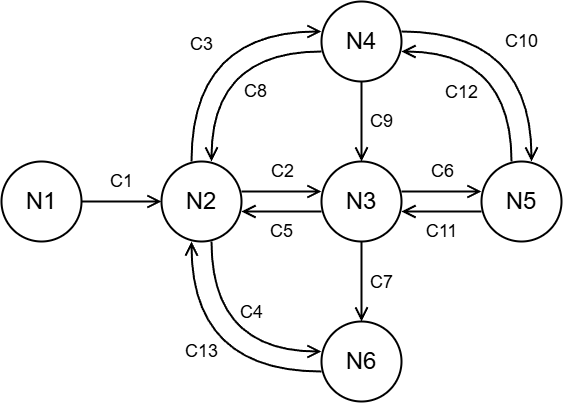

The diagram above was exported from draw.io. Its source (the exported page's mxGraphModel, read from the mxfile embedded in the PNG):
<mxGraphModel dx="798" dy="585" grid="1" gridSize="10" guides="1" tooltips="1" connect="1" arrows="1" fold="1" page="1" pageScale="1" pageWidth="827" pageHeight="1169" math="0" shadow="0">
  <root>
    <mxCell id="0" />
    <mxCell id="1" parent="0" />
    <mxCell id="2" edge="1" parent="1" source="8" style="edgeStyle=none;shape=connector;rounded=0;orthogonalLoop=1;jettySize=auto;html=1;exitX=1;exitY=0.375;exitDx=0;exitDy=0;entryX=0;entryY=0.375;entryDx=0;entryDy=0;strokeColor=default;strokeWidth=2;align=center;verticalAlign=middle;fontFamily=Helvetica;fontSize=11;fontColor=default;labelBackgroundColor=default;endArrow=open;endFill=0;endSize=10;entryPerimeter=0;exitPerimeter=0;" target="15">
      <mxGeometry relative="1" as="geometry" />
    </mxCell>
    <mxCell id="3" connectable="0" parent="2" style="edgeLabel;html=1;align=center;verticalAlign=middle;resizable=0;points=[];fontFamily=Helvetica;fontSize=18;fontColor=default;labelBackgroundColor=none;spacing=0;fillColor=none;gradientColor=none;" value="C2" vertex="1">
      <mxGeometry relative="1" x="-0.1143" y="2" as="geometry">
        <mxPoint x="5" y="-18" as="offset" />
      </mxGeometry>
    </mxCell>
    <mxCell id="4" edge="1" parent="1" source="8" style="edgeStyle=none;shape=connector;rounded=0;orthogonalLoop=1;jettySize=auto;html=1;exitX=0.625;exitY=1;exitDx=0;exitDy=0;strokeColor=default;strokeWidth=2;align=center;verticalAlign=middle;fontFamily=Helvetica;fontSize=11;fontColor=default;labelBackgroundColor=default;endArrow=open;endFill=0;endSize=10;exitPerimeter=0;curved=1;">
      <mxGeometry relative="1" as="geometry">
        <Array as="points">
          <mxPoint x="370" y="470" />
        </Array>
        <mxPoint x="480" y="470" as="targetPoint" />
      </mxGeometry>
    </mxCell>
    <mxCell id="5" connectable="0" parent="4" style="edgeLabel;html=1;align=center;verticalAlign=middle;resizable=0;points=[];fontFamily=Helvetica;fontSize=18;fontColor=default;labelBackgroundColor=none;spacing=0;fillColor=none;gradientColor=none;" value="C4" vertex="1">
      <mxGeometry relative="1" x="-0.3208" y="22" as="geometry">
        <mxPoint x="18" y="-4" as="offset" />
      </mxGeometry>
    </mxCell>
    <mxCell id="6" edge="1" parent="1" source="8" style="edgeStyle=none;shape=connector;rounded=0;orthogonalLoop=1;jettySize=auto;html=1;exitX=0.375;exitY=0;exitDx=0;exitDy=0;entryX=0;entryY=0.375;entryDx=0;entryDy=0;strokeColor=default;strokeWidth=2;align=center;verticalAlign=middle;fontFamily=Helvetica;fontSize=11;fontColor=default;labelBackgroundColor=default;endArrow=open;endFill=0;endSize=10;curved=1;exitPerimeter=0;entryPerimeter=0;" target="29">
      <mxGeometry relative="1" as="geometry">
        <Array as="points">
          <mxPoint x="350" y="150" />
        </Array>
      </mxGeometry>
    </mxCell>
    <mxCell id="7" connectable="0" parent="6" style="edgeLabel;html=1;align=center;verticalAlign=middle;resizable=0;points=[];fontFamily=Helvetica;fontSize=18;fontColor=default;labelBackgroundColor=none;spacing=0;fillColor=none;gradientColor=none;" value="C3" vertex="1">
      <mxGeometry relative="1" x="-0.3226" y="-21" as="geometry">
        <mxPoint x="-11" y="-29" as="offset" />
      </mxGeometry>
    </mxCell>
    <mxCell id="8" parent="1" style="ellipse;whiteSpace=wrap;html=1;strokeWidth=2;" value="&lt;font style=&quot;font-size: 24px;&quot;&gt;N2&lt;/font&gt;" vertex="1">
      <mxGeometry height="80" width="80" x="320" y="280" as="geometry" />
    </mxCell>
    <mxCell id="9" edge="1" parent="1" source="15" style="edgeStyle=none;shape=connector;rounded=0;orthogonalLoop=1;jettySize=auto;html=1;exitX=0;exitY=0.625;exitDx=0;exitDy=0;entryX=1;entryY=0.625;entryDx=0;entryDy=0;strokeColor=default;strokeWidth=2;align=center;verticalAlign=middle;fontFamily=Helvetica;fontSize=11;fontColor=default;labelBackgroundColor=default;endArrow=open;endFill=0;endSize=10;exitPerimeter=0;entryPerimeter=0;" target="8">
      <mxGeometry relative="1" as="geometry" />
    </mxCell>
    <mxCell id="10" connectable="0" parent="9" style="edgeLabel;html=1;align=center;verticalAlign=middle;resizable=0;points=[];fontFamily=Helvetica;fontSize=18;fontColor=default;labelBackgroundColor=none;spacing=0;fillColor=none;gradientColor=none;" value="C5" vertex="1">
      <mxGeometry relative="1" x="-0.0607" y="2" as="geometry">
        <mxPoint x="-3" y="18" as="offset" />
      </mxGeometry>
    </mxCell>
    <mxCell id="11" edge="1" parent="1" source="15" style="edgeStyle=none;shape=connector;rounded=0;orthogonalLoop=1;jettySize=auto;html=1;exitX=1;exitY=0.375;exitDx=0;exitDy=0;strokeColor=default;strokeWidth=2;align=center;verticalAlign=middle;fontFamily=Helvetica;fontSize=11;fontColor=default;labelBackgroundColor=default;endArrow=open;endFill=0;endSize=10;entryX=0;entryY=0.375;entryDx=0;entryDy=0;entryPerimeter=0;exitPerimeter=0;" target="23">
      <mxGeometry relative="1" as="geometry" />
    </mxCell>
    <mxCell id="12" connectable="0" parent="11" style="edgeLabel;html=1;align=center;verticalAlign=middle;resizable=0;points=[];fontFamily=Helvetica;fontSize=18;fontColor=default;labelBackgroundColor=none;spacing=0;fillColor=none;gradientColor=none;" value="C6" vertex="1">
      <mxGeometry relative="1" x="-0.1393" y="2" as="geometry">
        <mxPoint x="6" y="-18" as="offset" />
      </mxGeometry>
    </mxCell>
    <mxCell id="13" edge="1" parent="1" source="15" style="edgeStyle=none;shape=connector;rounded=0;orthogonalLoop=1;jettySize=auto;html=1;exitX=0.5;exitY=1;exitDx=0;exitDy=0;entryX=0.5;entryY=0;entryDx=0;entryDy=0;strokeColor=default;strokeWidth=2;align=center;verticalAlign=middle;fontFamily=Helvetica;fontSize=11;fontColor=default;labelBackgroundColor=default;endArrow=open;endFill=0;endSize=10;" target="18">
      <mxGeometry relative="1" as="geometry" />
    </mxCell>
    <mxCell id="14" connectable="0" parent="13" style="edgeLabel;html=1;align=center;verticalAlign=middle;resizable=0;points=[];fontFamily=Helvetica;fontSize=18;fontColor=default;labelBackgroundColor=none;spacing=0;fillColor=none;gradientColor=none;" value="C7" vertex="1">
      <mxGeometry relative="1" x="-0.1321" as="geometry">
        <mxPoint x="20" y="6" as="offset" />
      </mxGeometry>
    </mxCell>
    <mxCell id="15" parent="1" style="ellipse;whiteSpace=wrap;html=1;strokeWidth=2;" value="&lt;font style=&quot;font-size: 24px;&quot;&gt;N3&lt;/font&gt;" vertex="1">
      <mxGeometry height="80" width="80" x="480" y="280" as="geometry" />
    </mxCell>
    <mxCell id="16" edge="1" parent="1" source="18" style="edgeStyle=none;shape=connector;rounded=0;orthogonalLoop=1;jettySize=auto;html=1;exitX=0;exitY=0.625;exitDx=0;exitDy=0;entryX=0.375;entryY=1;entryDx=0;entryDy=0;strokeColor=default;strokeWidth=2;align=center;verticalAlign=middle;fontFamily=Helvetica;fontSize=11;fontColor=default;labelBackgroundColor=default;endArrow=open;endFill=0;endSize=10;entryPerimeter=0;exitPerimeter=0;curved=1;" target="8">
      <mxGeometry relative="1" as="geometry">
        <Array as="points">
          <mxPoint x="350" y="490" />
        </Array>
      </mxGeometry>
    </mxCell>
    <mxCell id="17" connectable="0" parent="16" style="edgeLabel;html=1;align=center;verticalAlign=middle;resizable=0;points=[];fontFamily=Helvetica;fontSize=18;fontColor=default;labelBackgroundColor=none;spacing=0;fillColor=none;gradientColor=none;" value="C13" vertex="1">
      <mxGeometry relative="1" x="-0.2648" y="-27" as="geometry">
        <mxPoint x="-24" y="7" as="offset" />
      </mxGeometry>
    </mxCell>
    <mxCell id="18" parent="1" style="ellipse;whiteSpace=wrap;html=1;strokeWidth=2;" value="&lt;font style=&quot;font-size: 24px;&quot;&gt;N6&lt;/font&gt;" vertex="1">
      <mxGeometry height="80" width="80" x="480" y="440" as="geometry" />
    </mxCell>
    <mxCell id="19" edge="1" parent="1" source="23" style="edgeStyle=none;shape=connector;rounded=0;orthogonalLoop=1;jettySize=auto;html=1;exitX=0.375;exitY=0;exitDx=0;exitDy=0;entryX=1;entryY=0.625;entryDx=0;entryDy=0;strokeColor=default;strokeWidth=2;align=center;verticalAlign=middle;fontFamily=Helvetica;fontSize=11;fontColor=default;labelBackgroundColor=default;endArrow=open;endFill=0;endSize=10;entryPerimeter=0;exitPerimeter=0;curved=1;" target="29">
      <mxGeometry relative="1" as="geometry">
        <Array as="points">
          <mxPoint x="670" y="170" />
        </Array>
      </mxGeometry>
    </mxCell>
    <mxCell id="20" connectable="0" parent="19" style="edgeLabel;html=1;align=center;verticalAlign=middle;resizable=0;points=[];fontFamily=Helvetica;fontSize=18;fontColor=default;labelBackgroundColor=none;spacing=0;fillColor=none;gradientColor=none;" value="C12" vertex="1">
      <mxGeometry relative="1" x="-0.2883" y="29" as="geometry">
        <mxPoint x="-21" y="9" as="offset" />
      </mxGeometry>
    </mxCell>
    <mxCell id="21" edge="1" parent="1" source="23" style="edgeStyle=none;shape=connector;rounded=0;orthogonalLoop=1;jettySize=auto;html=1;exitX=0;exitY=0.625;exitDx=0;exitDy=0;strokeColor=default;strokeWidth=2;align=center;verticalAlign=middle;fontFamily=Helvetica;fontSize=11;fontColor=default;labelBackgroundColor=default;endArrow=open;endFill=0;endSize=10;exitPerimeter=0;entryX=1;entryY=0.625;entryDx=0;entryDy=0;entryPerimeter=0;" target="15">
      <mxGeometry relative="1" as="geometry" />
    </mxCell>
    <mxCell id="22" connectable="0" parent="21" style="edgeLabel;html=1;align=center;verticalAlign=middle;resizable=0;points=[];fontFamily=Helvetica;fontSize=18;fontColor=default;labelBackgroundColor=none;spacing=0;fillColor=none;gradientColor=none;" value="C11" vertex="1">
      <mxGeometry relative="1" x="-0.0607" y="2" as="geometry">
        <mxPoint x="-3" y="18" as="offset" />
      </mxGeometry>
    </mxCell>
    <mxCell id="23" parent="1" style="ellipse;whiteSpace=wrap;html=1;strokeWidth=2;" value="&lt;font style=&quot;font-size: 24px;&quot;&gt;N5&lt;/font&gt;" vertex="1">
      <mxGeometry height="80" width="80" x="640" y="280" as="geometry" />
    </mxCell>
    <mxCell id="24" edge="1" parent="1" source="29" style="edgeStyle=none;shape=connector;rounded=0;orthogonalLoop=1;jettySize=auto;html=1;exitX=0.5;exitY=1;exitDx=0;exitDy=0;entryX=0.5;entryY=0;entryDx=0;entryDy=0;strokeColor=default;strokeWidth=2;align=center;verticalAlign=middle;fontFamily=Helvetica;fontSize=11;fontColor=default;labelBackgroundColor=default;endArrow=open;endFill=0;endSize=10;" target="15">
      <mxGeometry relative="1" as="geometry" />
    </mxCell>
    <mxCell id="25" connectable="0" parent="24" style="edgeLabel;html=1;align=center;verticalAlign=middle;resizable=0;points=[];fontFamily=Helvetica;fontSize=18;fontColor=default;labelBackgroundColor=none;spacing=0;fillColor=none;gradientColor=none;" value="C9" vertex="1">
      <mxGeometry relative="1" x="-0.3071" y="-3" as="geometry">
        <mxPoint x="23" y="12" as="offset" />
      </mxGeometry>
    </mxCell>
    <mxCell id="26" edge="1" parent="1" source="29" style="edgeStyle=none;shape=connector;rounded=0;orthogonalLoop=1;jettySize=auto;html=1;exitX=1;exitY=0.375;exitDx=0;exitDy=0;entryX=0.625;entryY=0;entryDx=0;entryDy=0;strokeColor=default;strokeWidth=2;align=center;verticalAlign=middle;fontFamily=Helvetica;fontSize=11;fontColor=default;labelBackgroundColor=default;endArrow=open;endFill=0;endSize=10;exitPerimeter=0;entryPerimeter=0;curved=1;" target="23">
      <mxGeometry relative="1" as="geometry">
        <Array as="points">
          <mxPoint x="690" y="150" />
        </Array>
      </mxGeometry>
    </mxCell>
    <mxCell id="27" connectable="0" parent="26" style="edgeLabel;html=1;align=center;verticalAlign=middle;resizable=0;points=[];fontFamily=Helvetica;fontSize=18;fontColor=default;labelBackgroundColor=none;spacing=0;fillColor=none;gradientColor=none;" value="C10" vertex="1">
      <mxGeometry relative="1" x="-0.2813" y="-22" as="geometry">
        <mxPoint x="27" y="-12" as="offset" />
      </mxGeometry>
    </mxCell>
    <mxCell id="28" edge="1" parent="1" style="edgeStyle=none;shape=connector;curved=1;rounded=0;orthogonalLoop=1;jettySize=auto;html=1;strokeColor=default;strokeWidth=2;align=center;verticalAlign=middle;fontFamily=Helvetica;fontSize=11;fontColor=default;labelBackgroundColor=default;endArrow=open;endFill=0;endSize=10;">
      <mxGeometry relative="1" as="geometry">
        <Array as="points">
          <mxPoint x="370" y="170" />
        </Array>
        <mxPoint x="480" y="170" as="sourcePoint" />
        <mxPoint x="370" y="280" as="targetPoint" />
      </mxGeometry>
    </mxCell>
    <mxCell id="29" parent="1" style="ellipse;whiteSpace=wrap;html=1;strokeWidth=2;" value="&lt;font style=&quot;font-size: 24px;&quot;&gt;N4&lt;/font&gt;" vertex="1">
      <mxGeometry height="80" width="80" x="480" y="120" as="geometry" />
    </mxCell>
    <mxCell id="30" edge="1" parent="1" source="32" style="rounded=0;orthogonalLoop=1;jettySize=auto;html=1;exitX=1;exitY=0.5;exitDx=0;exitDy=0;entryX=0;entryY=0.5;entryDx=0;entryDy=0;strokeWidth=2;endArrow=open;endFill=0;endSize=10;" target="8">
      <mxGeometry relative="1" as="geometry" />
    </mxCell>
    <mxCell id="31" connectable="0" parent="30" style="edgeLabel;html=1;align=center;verticalAlign=middle;resizable=0;points=[];fontFamily=Helvetica;fontSize=18;spacing=0;labelBackgroundColor=none;" value="C1" vertex="1">
      <mxGeometry relative="1" x="-0.025" y="1" as="geometry">
        <mxPoint y="-19" as="offset" />
      </mxGeometry>
    </mxCell>
    <mxCell id="32" parent="1" style="ellipse;whiteSpace=wrap;html=1;strokeWidth=2;" value="&lt;font style=&quot;font-size: 24px;&quot;&gt;N1&lt;/font&gt;" vertex="1">
      <mxGeometry height="80" width="80" x="160" y="280" as="geometry" />
    </mxCell>
    <mxCell id="33" connectable="0" parent="1" style="edgeLabel;html=1;align=center;verticalAlign=middle;resizable=0;points=[];fontFamily=Helvetica;fontSize=18;fontColor=default;labelBackgroundColor=none;spacing=0;fillColor=none;gradientColor=none;" value="C8" vertex="1">
      <mxGeometry x="414" y="210" as="geometry" />
    </mxCell>
  </root>
</mxGraphModel>